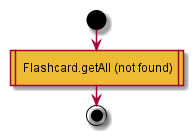

The diagram above was rendered by PlantUML. Its source (embedded in the PNG):
@startuml
start
#eebb33: Flashcard.getAll (not found)|
end;
@enduml